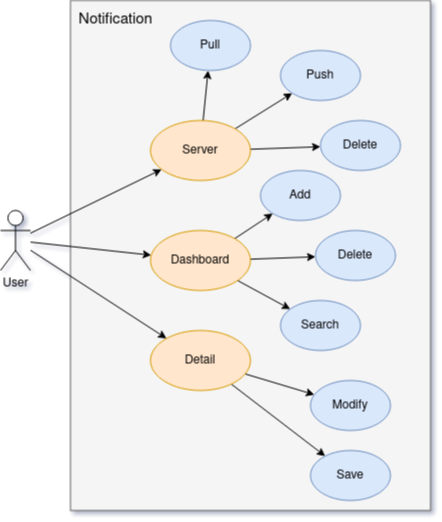

The diagram above was exported from draw.io. Its source (the exported page's mxGraphModel, read from the mxfile embedded in the PNG):
<mxGraphModel dx="751" dy="419" grid="1" gridSize="10" guides="1" tooltips="1" connect="1" arrows="1" fold="1" page="1" pageScale="1" pageWidth="850" pageHeight="1100" math="0" shadow="0">
  <root>
    <mxCell id="0" />
    <mxCell id="1" parent="0" />
    <mxCell id="wS7YAijEl-OdZCQTPh88-36" value="" style="rounded=0;whiteSpace=wrap;html=1;fillColor=#f5f5f5;fontColor=#333333;strokeColor=#666666;" vertex="1" parent="1">
      <mxGeometry x="100" y="40" width="360" height="510" as="geometry" />
    </mxCell>
    <mxCell id="wS7YAijEl-OdZCQTPh88-20" style="edgeStyle=none;rounded=0;orthogonalLoop=1;jettySize=auto;html=1;" edge="1" parent="1" source="wS7YAijEl-OdZCQTPh88-1" target="wS7YAijEl-OdZCQTPh88-3">
      <mxGeometry relative="1" as="geometry" />
    </mxCell>
    <mxCell id="wS7YAijEl-OdZCQTPh88-21" style="edgeStyle=none;rounded=0;orthogonalLoop=1;jettySize=auto;html=1;" edge="1" parent="1" source="wS7YAijEl-OdZCQTPh88-1" target="wS7YAijEl-OdZCQTPh88-4">
      <mxGeometry relative="1" as="geometry" />
    </mxCell>
    <mxCell id="wS7YAijEl-OdZCQTPh88-31" style="edgeStyle=none;rounded=0;orthogonalLoop=1;jettySize=auto;html=1;" edge="1" parent="1" source="wS7YAijEl-OdZCQTPh88-1" target="wS7YAijEl-OdZCQTPh88-27">
      <mxGeometry relative="1" as="geometry" />
    </mxCell>
    <mxCell id="wS7YAijEl-OdZCQTPh88-1" value="User" style="shape=umlActor;verticalLabelPosition=bottom;verticalAlign=top;html=1;outlineConnect=0;" vertex="1" parent="1">
      <mxGeometry x="30" y="250" width="30" height="60" as="geometry" />
    </mxCell>
    <mxCell id="wS7YAijEl-OdZCQTPh88-12" style="edgeStyle=none;rounded=0;orthogonalLoop=1;jettySize=auto;html=1;" edge="1" parent="1" source="wS7YAijEl-OdZCQTPh88-3" target="wS7YAijEl-OdZCQTPh88-10">
      <mxGeometry relative="1" as="geometry" />
    </mxCell>
    <mxCell id="wS7YAijEl-OdZCQTPh88-13" style="edgeStyle=none;rounded=0;orthogonalLoop=1;jettySize=auto;html=1;" edge="1" parent="1" source="wS7YAijEl-OdZCQTPh88-3" target="wS7YAijEl-OdZCQTPh88-11">
      <mxGeometry relative="1" as="geometry" />
    </mxCell>
    <mxCell id="wS7YAijEl-OdZCQTPh88-23" style="edgeStyle=none;rounded=0;orthogonalLoop=1;jettySize=auto;html=1;" edge="1" parent="1" source="wS7YAijEl-OdZCQTPh88-3" target="wS7YAijEl-OdZCQTPh88-22">
      <mxGeometry relative="1" as="geometry" />
    </mxCell>
    <mxCell id="wS7YAijEl-OdZCQTPh88-3" value="Dashboard" style="ellipse;whiteSpace=wrap;html=1;fillColor=#ffe6cc;strokeColor=#d79b00;" vertex="1" parent="1">
      <mxGeometry x="180" y="270" width="100" height="60" as="geometry" />
    </mxCell>
    <mxCell id="wS7YAijEl-OdZCQTPh88-17" style="edgeStyle=none;rounded=0;orthogonalLoop=1;jettySize=auto;html=1;" edge="1" parent="1" source="wS7YAijEl-OdZCQTPh88-4" target="wS7YAijEl-OdZCQTPh88-16">
      <mxGeometry relative="1" as="geometry" />
    </mxCell>
    <mxCell id="wS7YAijEl-OdZCQTPh88-18" style="edgeStyle=none;rounded=0;orthogonalLoop=1;jettySize=auto;html=1;" edge="1" parent="1" source="wS7YAijEl-OdZCQTPh88-4" target="wS7YAijEl-OdZCQTPh88-15">
      <mxGeometry relative="1" as="geometry" />
    </mxCell>
    <mxCell id="wS7YAijEl-OdZCQTPh88-4" value="Detail" style="ellipse;whiteSpace=wrap;html=1;fillColor=#ffe6cc;strokeColor=#d79b00;" vertex="1" parent="1">
      <mxGeometry x="180" y="370" width="100" height="60" as="geometry" />
    </mxCell>
    <mxCell id="wS7YAijEl-OdZCQTPh88-10" value="Add" style="ellipse;whiteSpace=wrap;html=1;fillColor=#dae8fc;strokeColor=#6c8ebf;" vertex="1" parent="1">
      <mxGeometry x="290" y="210" width="80" height="50" as="geometry" />
    </mxCell>
    <mxCell id="wS7YAijEl-OdZCQTPh88-11" value="Delete" style="ellipse;whiteSpace=wrap;html=1;fillColor=#dae8fc;strokeColor=#6c8ebf;" vertex="1" parent="1">
      <mxGeometry x="345" y="270" width="80" height="50" as="geometry" />
    </mxCell>
    <mxCell id="wS7YAijEl-OdZCQTPh88-15" value="Save" style="ellipse;whiteSpace=wrap;html=1;fillColor=#dae8fc;strokeColor=#6c8ebf;" vertex="1" parent="1">
      <mxGeometry x="340" y="490" width="80" height="50" as="geometry" />
    </mxCell>
    <mxCell id="wS7YAijEl-OdZCQTPh88-16" value="Modify" style="ellipse;whiteSpace=wrap;html=1;fillColor=#dae8fc;strokeColor=#6c8ebf;" vertex="1" parent="1">
      <mxGeometry x="340" y="420" width="80" height="50" as="geometry" />
    </mxCell>
    <mxCell id="wS7YAijEl-OdZCQTPh88-22" value="Search" style="ellipse;whiteSpace=wrap;html=1;fillColor=#dae8fc;strokeColor=#6c8ebf;" vertex="1" parent="1">
      <mxGeometry x="310" y="340" width="80" height="50" as="geometry" />
    </mxCell>
    <mxCell id="wS7YAijEl-OdZCQTPh88-32" style="edgeStyle=none;rounded=0;orthogonalLoop=1;jettySize=auto;html=1;" edge="1" parent="1" source="wS7YAijEl-OdZCQTPh88-27" target="wS7YAijEl-OdZCQTPh88-28">
      <mxGeometry relative="1" as="geometry" />
    </mxCell>
    <mxCell id="wS7YAijEl-OdZCQTPh88-33" style="edgeStyle=none;rounded=0;orthogonalLoop=1;jettySize=auto;html=1;" edge="1" parent="1" source="wS7YAijEl-OdZCQTPh88-27" target="wS7YAijEl-OdZCQTPh88-29">
      <mxGeometry relative="1" as="geometry" />
    </mxCell>
    <mxCell id="wS7YAijEl-OdZCQTPh88-35" style="edgeStyle=none;rounded=0;orthogonalLoop=1;jettySize=auto;html=1;" edge="1" parent="1" source="wS7YAijEl-OdZCQTPh88-27" target="wS7YAijEl-OdZCQTPh88-34">
      <mxGeometry relative="1" as="geometry" />
    </mxCell>
    <mxCell id="wS7YAijEl-OdZCQTPh88-27" value="Server" style="ellipse;whiteSpace=wrap;html=1;fillColor=#ffe6cc;strokeColor=#d79b00;" vertex="1" parent="1">
      <mxGeometry x="180" y="160" width="100" height="60" as="geometry" />
    </mxCell>
    <mxCell id="wS7YAijEl-OdZCQTPh88-28" value="Pull" style="ellipse;whiteSpace=wrap;html=1;fillColor=#dae8fc;strokeColor=#6c8ebf;" vertex="1" parent="1">
      <mxGeometry x="200" y="60" width="80" height="50" as="geometry" />
    </mxCell>
    <mxCell id="wS7YAijEl-OdZCQTPh88-29" value="Push" style="ellipse;whiteSpace=wrap;html=1;fillColor=#dae8fc;strokeColor=#6c8ebf;" vertex="1" parent="1">
      <mxGeometry x="310" y="90" width="80" height="50" as="geometry" />
    </mxCell>
    <mxCell id="wS7YAijEl-OdZCQTPh88-34" value="Delete" style="ellipse;whiteSpace=wrap;html=1;fillColor=#dae8fc;strokeColor=#6c8ebf;" vertex="1" parent="1">
      <mxGeometry x="350" y="160" width="80" height="50" as="geometry" />
    </mxCell>
    <mxCell id="wS7YAijEl-OdZCQTPh88-37" value="Notification" style="text;html=1;align=center;verticalAlign=middle;resizable=0;points=[];autosize=1;strokeColor=none;fillColor=none;fontSize=15;" vertex="1" parent="1">
      <mxGeometry x="100" y="50" width="90" height="20" as="geometry" />
    </mxCell>
  </root>
</mxGraphModel>